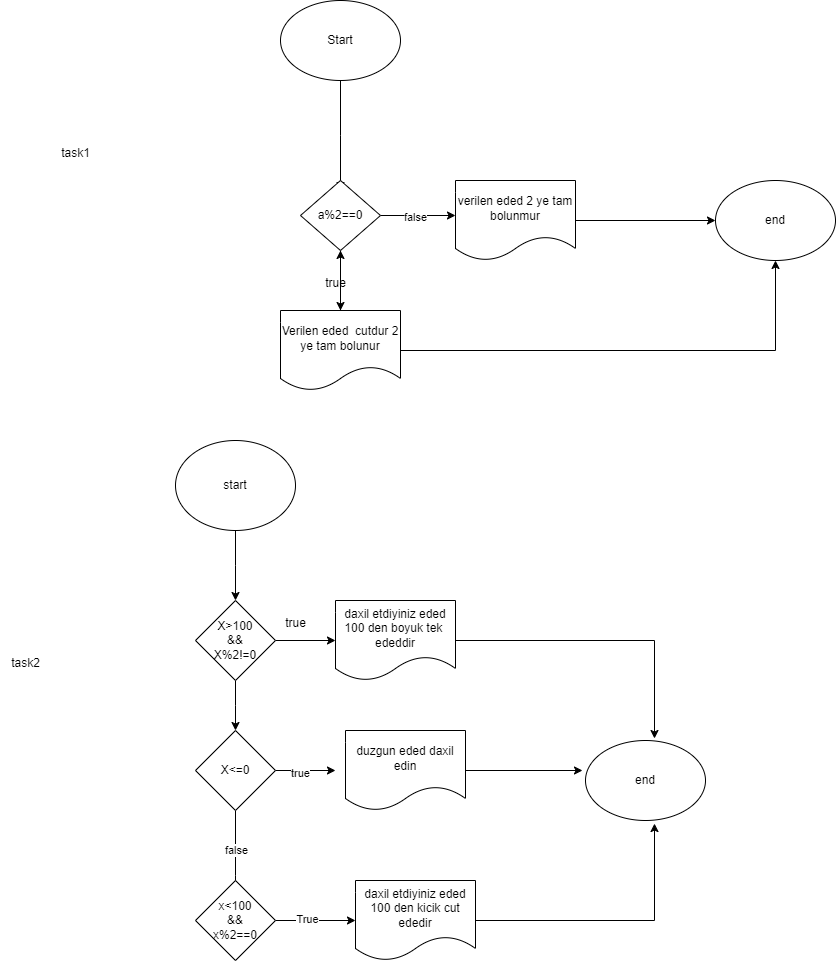

The diagram above was exported from draw.io. Its source (the exported page's mxGraphModel, read from the mxfile embedded in the PNG):
<mxGraphModel dx="880" dy="478" grid="1" gridSize="10" guides="1" tooltips="1" connect="1" arrows="1" fold="1" page="1" pageScale="1" pageWidth="850" pageHeight="1100" math="0" shadow="0">
  <root>
    <mxCell id="0" />
    <mxCell id="1" parent="0" />
    <mxCell id="XVaSSE9FmSo3Wx4TWc_A-5" style="edgeStyle=orthogonalEdgeStyle;rounded=0;orthogonalLoop=1;jettySize=auto;html=1;" parent="1" source="XVaSSE9FmSo3Wx4TWc_A-1" edge="1">
      <mxGeometry relative="1" as="geometry">
        <mxPoint x="365" y="210" as="targetPoint" />
      </mxGeometry>
    </mxCell>
    <mxCell id="XVaSSE9FmSo3Wx4TWc_A-1" value="Start" style="ellipse;whiteSpace=wrap;html=1;" parent="1" vertex="1">
      <mxGeometry x="305" y="20" width="120" height="80" as="geometry" />
    </mxCell>
    <mxCell id="FdHH5d96WTkaSg0gsZhw-2" style="edgeStyle=orthogonalEdgeStyle;rounded=0;orthogonalLoop=1;jettySize=auto;html=1;" edge="1" parent="1" source="FdHH5d96WTkaSg0gsZhw-1">
      <mxGeometry relative="1" as="geometry">
        <mxPoint x="365" y="330" as="targetPoint" />
      </mxGeometry>
    </mxCell>
    <mxCell id="FdHH5d96WTkaSg0gsZhw-4" style="edgeStyle=orthogonalEdgeStyle;rounded=0;orthogonalLoop=1;jettySize=auto;html=1;exitX=1;exitY=0.5;exitDx=0;exitDy=0;" edge="1" parent="1" source="FdHH5d96WTkaSg0gsZhw-1">
      <mxGeometry relative="1" as="geometry">
        <mxPoint x="480" y="235" as="targetPoint" />
      </mxGeometry>
    </mxCell>
    <mxCell id="FdHH5d96WTkaSg0gsZhw-6" value="false" style="edgeLabel;html=1;align=center;verticalAlign=middle;resizable=0;points=[];" vertex="1" connectable="0" parent="FdHH5d96WTkaSg0gsZhw-4">
      <mxGeometry x="-0.0994" y="-1" relative="1" as="geometry">
        <mxPoint as="offset" />
      </mxGeometry>
    </mxCell>
    <mxCell id="FdHH5d96WTkaSg0gsZhw-1" value="a%2==0" style="rhombus;whiteSpace=wrap;html=1;" vertex="1" parent="1">
      <mxGeometry x="325" y="200" width="80" height="70" as="geometry" />
    </mxCell>
    <mxCell id="FdHH5d96WTkaSg0gsZhw-9" value="" style="edgeStyle=orthogonalEdgeStyle;rounded=0;orthogonalLoop=1;jettySize=auto;html=1;" edge="1" parent="1" source="FdHH5d96WTkaSg0gsZhw-3" target="FdHH5d96WTkaSg0gsZhw-1">
      <mxGeometry relative="1" as="geometry" />
    </mxCell>
    <mxCell id="FdHH5d96WTkaSg0gsZhw-14" style="edgeStyle=orthogonalEdgeStyle;rounded=0;orthogonalLoop=1;jettySize=auto;html=1;entryX=0.5;entryY=1;entryDx=0;entryDy=0;" edge="1" parent="1" source="FdHH5d96WTkaSg0gsZhw-3" target="FdHH5d96WTkaSg0gsZhw-11">
      <mxGeometry relative="1" as="geometry" />
    </mxCell>
    <mxCell id="FdHH5d96WTkaSg0gsZhw-3" value="Verilen eded&amp;nbsp; cutdur 2 ye tam bolunur" style="shape=document;whiteSpace=wrap;html=1;boundedLbl=1;" vertex="1" parent="1">
      <mxGeometry x="305" y="330" width="120" height="80" as="geometry" />
    </mxCell>
    <mxCell id="FdHH5d96WTkaSg0gsZhw-8" style="edgeStyle=orthogonalEdgeStyle;rounded=0;orthogonalLoop=1;jettySize=auto;html=1;entryX=0;entryY=0.5;entryDx=0;entryDy=0;" edge="1" parent="1" source="FdHH5d96WTkaSg0gsZhw-5" target="FdHH5d96WTkaSg0gsZhw-11">
      <mxGeometry relative="1" as="geometry">
        <mxPoint x="730" y="240" as="targetPoint" />
      </mxGeometry>
    </mxCell>
    <mxCell id="FdHH5d96WTkaSg0gsZhw-5" value="verilen eded 2 ye tam bolunmur" style="shape=document;whiteSpace=wrap;html=1;boundedLbl=1;" vertex="1" parent="1">
      <mxGeometry x="480" y="200" width="120" height="80" as="geometry" />
    </mxCell>
    <mxCell id="FdHH5d96WTkaSg0gsZhw-10" value="true" style="text;html=1;align=center;verticalAlign=middle;resizable=0;points=[];autosize=1;strokeColor=none;fillColor=none;" vertex="1" parent="1">
      <mxGeometry x="340" y="288" width="40" height="30" as="geometry" />
    </mxCell>
    <mxCell id="FdHH5d96WTkaSg0gsZhw-11" value="end" style="ellipse;whiteSpace=wrap;html=1;" vertex="1" parent="1">
      <mxGeometry x="740" y="200" width="120" height="80" as="geometry" />
    </mxCell>
    <mxCell id="KZk_dIQ3j-6BfQvv1VSb-1" style="edgeStyle=orthogonalEdgeStyle;rounded=0;orthogonalLoop=1;jettySize=auto;html=1;" edge="1" parent="1" source="KZk_dIQ3j-6BfQvv1VSb-2">
      <mxGeometry relative="1" as="geometry">
        <mxPoint x="260" y="620" as="targetPoint" />
      </mxGeometry>
    </mxCell>
    <mxCell id="KZk_dIQ3j-6BfQvv1VSb-2" value="start" style="ellipse;whiteSpace=wrap;html=1;" vertex="1" parent="1">
      <mxGeometry x="200" y="460" width="120" height="90" as="geometry" />
    </mxCell>
    <mxCell id="KZk_dIQ3j-6BfQvv1VSb-3" value="" style="edgeStyle=orthogonalEdgeStyle;rounded=0;orthogonalLoop=1;jettySize=auto;html=1;" edge="1" parent="1" source="KZk_dIQ3j-6BfQvv1VSb-5" target="KZk_dIQ3j-6BfQvv1VSb-7">
      <mxGeometry relative="1" as="geometry" />
    </mxCell>
    <mxCell id="KZk_dIQ3j-6BfQvv1VSb-4" style="edgeStyle=orthogonalEdgeStyle;rounded=0;orthogonalLoop=1;jettySize=auto;html=1;exitX=0.5;exitY=1;exitDx=0;exitDy=0;" edge="1" parent="1" source="KZk_dIQ3j-6BfQvv1VSb-5">
      <mxGeometry relative="1" as="geometry">
        <mxPoint x="260" y="750" as="targetPoint" />
      </mxGeometry>
    </mxCell>
    <mxCell id="KZk_dIQ3j-6BfQvv1VSb-5" value="X&amp;gt;100&lt;br&gt;&amp;amp;&amp;amp;&lt;br&gt;X%2!=0" style="rhombus;whiteSpace=wrap;html=1;" vertex="1" parent="1">
      <mxGeometry x="220" y="620" width="80" height="80" as="geometry" />
    </mxCell>
    <mxCell id="KZk_dIQ3j-6BfQvv1VSb-6" style="edgeStyle=orthogonalEdgeStyle;rounded=0;orthogonalLoop=1;jettySize=auto;html=1;entryX=0.575;entryY=-0.025;entryDx=0;entryDy=0;entryPerimeter=0;" edge="1" parent="1" source="KZk_dIQ3j-6BfQvv1VSb-7" target="KZk_dIQ3j-6BfQvv1VSb-21">
      <mxGeometry relative="1" as="geometry" />
    </mxCell>
    <mxCell id="KZk_dIQ3j-6BfQvv1VSb-7" value="daxil etdiyiniz eded 100 den boyuk tek&amp;nbsp; ededdir" style="shape=document;whiteSpace=wrap;html=1;boundedLbl=1;" vertex="1" parent="1">
      <mxGeometry x="360" y="620" width="120" height="80" as="geometry" />
    </mxCell>
    <mxCell id="KZk_dIQ3j-6BfQvv1VSb-8" style="edgeStyle=orthogonalEdgeStyle;rounded=0;orthogonalLoop=1;jettySize=auto;html=1;exitX=1;exitY=0.5;exitDx=0;exitDy=0;" edge="1" parent="1" source="KZk_dIQ3j-6BfQvv1VSb-12">
      <mxGeometry relative="1" as="geometry">
        <mxPoint x="360" y="790" as="targetPoint" />
      </mxGeometry>
    </mxCell>
    <mxCell id="KZk_dIQ3j-6BfQvv1VSb-9" value="true" style="edgeLabel;html=1;align=center;verticalAlign=middle;resizable=0;points=[];" vertex="1" connectable="0" parent="KZk_dIQ3j-6BfQvv1VSb-8">
      <mxGeometry x="-0.2067" y="-2" relative="1" as="geometry">
        <mxPoint as="offset" />
      </mxGeometry>
    </mxCell>
    <mxCell id="KZk_dIQ3j-6BfQvv1VSb-10" style="edgeStyle=orthogonalEdgeStyle;rounded=0;orthogonalLoop=1;jettySize=auto;html=1;exitX=0.5;exitY=1;exitDx=0;exitDy=0;entryX=0.5;entryY=0;entryDx=0;entryDy=0;" edge="1" parent="1" source="KZk_dIQ3j-6BfQvv1VSb-12">
      <mxGeometry relative="1" as="geometry">
        <mxPoint x="260" y="960" as="targetPoint" />
      </mxGeometry>
    </mxCell>
    <mxCell id="KZk_dIQ3j-6BfQvv1VSb-11" value="false" style="edgeLabel;html=1;align=center;verticalAlign=middle;resizable=0;points=[];" vertex="1" connectable="0" parent="KZk_dIQ3j-6BfQvv1VSb-10">
      <mxGeometry x="-0.4043" relative="1" as="geometry">
        <mxPoint as="offset" />
      </mxGeometry>
    </mxCell>
    <mxCell id="KZk_dIQ3j-6BfQvv1VSb-12" value="X&amp;lt;=0" style="rhombus;whiteSpace=wrap;html=1;" vertex="1" parent="1">
      <mxGeometry x="220" y="750" width="80" height="80" as="geometry" />
    </mxCell>
    <mxCell id="KZk_dIQ3j-6BfQvv1VSb-13" value="true" style="text;html=1;align=center;verticalAlign=middle;resizable=0;points=[];autosize=1;strokeColor=none;fillColor=none;" vertex="1" parent="1">
      <mxGeometry x="300" y="628" width="40" height="30" as="geometry" />
    </mxCell>
    <mxCell id="KZk_dIQ3j-6BfQvv1VSb-14" style="edgeStyle=orthogonalEdgeStyle;rounded=0;orthogonalLoop=1;jettySize=auto;html=1;exitX=1;exitY=0.5;exitDx=0;exitDy=0;entryX=-0.025;entryY=0.375;entryDx=0;entryDy=0;entryPerimeter=0;" edge="1" parent="1" source="KZk_dIQ3j-6BfQvv1VSb-15" target="KZk_dIQ3j-6BfQvv1VSb-21">
      <mxGeometry relative="1" as="geometry" />
    </mxCell>
    <mxCell id="KZk_dIQ3j-6BfQvv1VSb-15" value="duzgun eded daxil edin" style="shape=document;whiteSpace=wrap;html=1;boundedLbl=1;" vertex="1" parent="1">
      <mxGeometry x="370" y="750" width="120" height="80" as="geometry" />
    </mxCell>
    <mxCell id="KZk_dIQ3j-6BfQvv1VSb-16" style="edgeStyle=orthogonalEdgeStyle;rounded=0;orthogonalLoop=1;jettySize=auto;html=1;" edge="1" parent="1" source="KZk_dIQ3j-6BfQvv1VSb-18">
      <mxGeometry relative="1" as="geometry">
        <mxPoint x="380" y="940" as="targetPoint" />
      </mxGeometry>
    </mxCell>
    <mxCell id="KZk_dIQ3j-6BfQvv1VSb-17" value="True" style="edgeLabel;html=1;align=center;verticalAlign=middle;resizable=0;points=[];" vertex="1" connectable="0" parent="KZk_dIQ3j-6BfQvv1VSb-16">
      <mxGeometry x="-0.2298" y="2" relative="1" as="geometry">
        <mxPoint as="offset" />
      </mxGeometry>
    </mxCell>
    <mxCell id="KZk_dIQ3j-6BfQvv1VSb-18" value="x&amp;lt;100&lt;br&gt;&amp;amp;&amp;amp;&lt;br&gt;x%2==0" style="rhombus;whiteSpace=wrap;html=1;" vertex="1" parent="1">
      <mxGeometry x="220" y="900" width="80" height="80" as="geometry" />
    </mxCell>
    <mxCell id="KZk_dIQ3j-6BfQvv1VSb-19" style="edgeStyle=orthogonalEdgeStyle;rounded=0;orthogonalLoop=1;jettySize=auto;html=1;exitX=1;exitY=0.5;exitDx=0;exitDy=0;entryX=0.575;entryY=1.038;entryDx=0;entryDy=0;entryPerimeter=0;" edge="1" parent="1" source="KZk_dIQ3j-6BfQvv1VSb-20" target="KZk_dIQ3j-6BfQvv1VSb-21">
      <mxGeometry relative="1" as="geometry" />
    </mxCell>
    <mxCell id="KZk_dIQ3j-6BfQvv1VSb-20" value="daxil etdiyiniz eded 100 den kicik cut ededir" style="shape=document;whiteSpace=wrap;html=1;boundedLbl=1;" vertex="1" parent="1">
      <mxGeometry x="380" y="900" width="120" height="80" as="geometry" />
    </mxCell>
    <mxCell id="KZk_dIQ3j-6BfQvv1VSb-21" value="end&lt;br&gt;" style="ellipse;whiteSpace=wrap;html=1;" vertex="1" parent="1">
      <mxGeometry x="610" y="760" width="120" height="80" as="geometry" />
    </mxCell>
    <mxCell id="KZk_dIQ3j-6BfQvv1VSb-22" value="task1" style="text;html=1;align=center;verticalAlign=middle;resizable=0;points=[];autosize=1;strokeColor=none;fillColor=none;" vertex="1" parent="1">
      <mxGeometry x="75" y="158" width="50" height="30" as="geometry" />
    </mxCell>
    <mxCell id="KZk_dIQ3j-6BfQvv1VSb-23" value="task2" style="text;html=1;align=center;verticalAlign=middle;resizable=0;points=[];autosize=1;strokeColor=none;fillColor=none;" vertex="1" parent="1">
      <mxGeometry x="25" y="668" width="50" height="30" as="geometry" />
    </mxCell>
  </root>
</mxGraphModel>